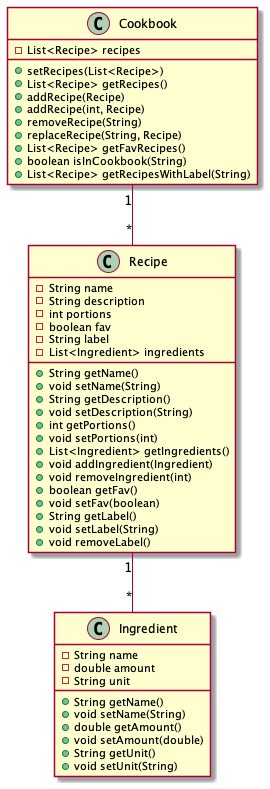

The diagram above was rendered by PlantUML. Its source (embedded in the PNG):
@startuml
Cookbook "1" -- "*" Recipe
Recipe "1" -- "*" Ingredient

Cookbook : -List<Recipe> recipes
Cookbook : +setRecipes(List<Recipe>)
Cookbook : +List<Recipe> getRecipes()
Cookbook : +addRecipe(Recipe)
Cookbook : +addRecipe(int, Recipe)
Cookbook : +removeRecipe(String)
Cookbook : +replaceRecipe(String, Recipe)
Cookbook : +List<Recipe> getFavRecipes()
Cookbook : +boolean isInCookbook(String)
Cookbook : +List<Recipe> getRecipesWithLabel(String)


Recipe : -String name
Recipe : -String description
Recipe : -int portions
Recipe : -boolean fav
Recipe : -String label
Recipe : -List<Ingredient> ingredients
Recipe : +String getName()
Recipe : +void setName(String)
Recipe : +String getDescription()
Recipe : +void setDescription(String)
Recipe : +int getPortions()
Recipe : +void setPortions(int)
Recipe : +List<Ingredient> getIngredients()
Recipe : +void addIngredient(Ingredient)
Recipe : +void removeIngredient(int)
Recipe : +boolean getFav()
Recipe : +void setFav(boolean)
Recipe : +String getLabel()
Recipe : +void setLabel(String)
Recipe : +void removeLabel()

Ingredient : -String name
Ingredient : -double amount
Ingredient : -String unit
Ingredient : +String getName()
Ingredient : +void setName(String)
Ingredient : +double getAmount()
Ingredient : +void setAmount(double)
Ingredient : +String getUnit()
Ingredient : +void setUnit(String)

@enduml